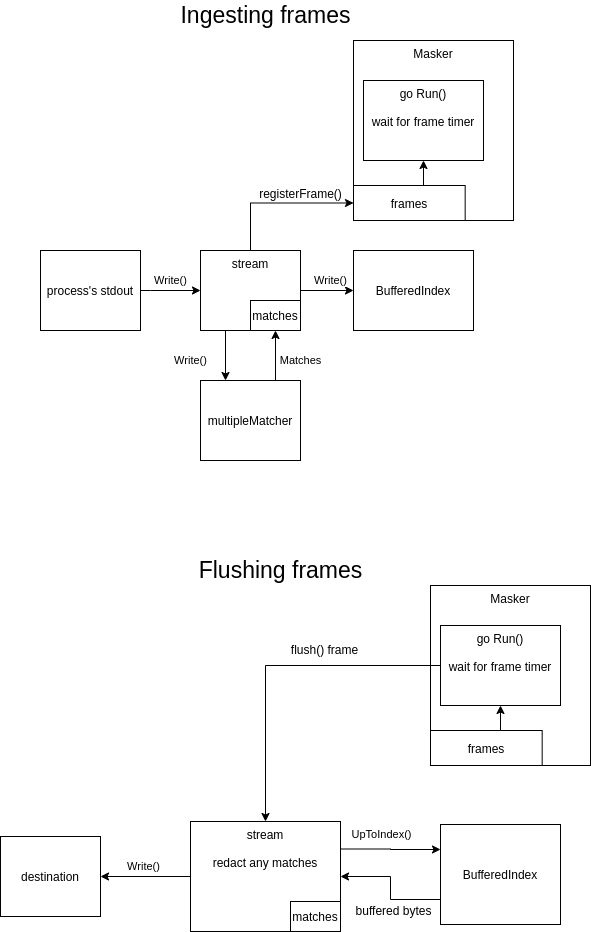

The diagram above was exported from draw.io. Its source (the exported page's mxGraphModel, read from the mxfile embedded in the PNG):
<mxGraphModel dx="2062" dy="1158" grid="1" gridSize="10" guides="1" tooltips="1" connect="1" arrows="1" fold="1" page="1" pageScale="1" pageWidth="827" pageHeight="1169" math="0" shadow="0">
  <root>
    <mxCell id="0" />
    <mxCell id="1" parent="0" />
    <mxCell id="zwYj0HnG5OooHFRireAu-38" value="Masker" style="rounded=0;whiteSpace=wrap;html=1;verticalAlign=top;" parent="1" vertex="1">
      <mxGeometry x="430" y="805" width="160" height="180" as="geometry" />
    </mxCell>
    <mxCell id="zwYj0HnG5OooHFRireAu-15" value="Write()" style="edgeStyle=orthogonalEdgeStyle;rounded=0;orthogonalLoop=1;jettySize=auto;html=1;exitX=1;exitY=0.5;exitDx=0;exitDy=0;entryX=0;entryY=0.5;entryDx=0;entryDy=0;" parent="1" source="zwYj0HnG5OooHFRireAu-12" target="zwYj0HnG5OooHFRireAu-14" edge="1">
      <mxGeometry y="10" relative="1" as="geometry">
        <Array as="points">
          <mxPoint x="150" y="510" />
          <mxPoint x="150" y="510" />
        </Array>
        <mxPoint as="offset" />
      </mxGeometry>
    </mxCell>
    <mxCell id="zwYj0HnG5OooHFRireAu-12" value="process's stdout" style="rounded=0;whiteSpace=wrap;html=1;" parent="1" vertex="1">
      <mxGeometry x="40" y="470" width="100" height="80" as="geometry" />
    </mxCell>
    <mxCell id="zwYj0HnG5OooHFRireAu-17" value="Write()" style="edgeStyle=orthogonalEdgeStyle;rounded=0;orthogonalLoop=1;jettySize=auto;html=1;exitX=0.25;exitY=1;exitDx=0;exitDy=0;entryX=0.25;entryY=0;entryDx=0;entryDy=0;" parent="1" source="zwYj0HnG5OooHFRireAu-14" target="zwYj0HnG5OooHFRireAu-16" edge="1">
      <mxGeometry x="0.2" y="-35" relative="1" as="geometry">
        <mxPoint as="offset" />
      </mxGeometry>
    </mxCell>
    <mxCell id="zwYj0HnG5OooHFRireAu-22" value="Write()" style="edgeStyle=orthogonalEdgeStyle;rounded=0;orthogonalLoop=1;jettySize=auto;html=1;exitX=1;exitY=0.5;exitDx=0;exitDy=0;entryX=0;entryY=0.5;entryDx=0;entryDy=0;" parent="1" source="zwYj0HnG5OooHFRireAu-14" target="zwYj0HnG5OooHFRireAu-21" edge="1">
      <mxGeometry x="0.1321" y="10" relative="1" as="geometry">
        <mxPoint as="offset" />
      </mxGeometry>
    </mxCell>
    <mxCell id="zwYj0HnG5OooHFRireAu-25" style="edgeStyle=orthogonalEdgeStyle;rounded=0;orthogonalLoop=1;jettySize=auto;html=1;exitX=0.5;exitY=0;exitDx=0;exitDy=0;entryX=0;entryY=0.5;entryDx=0;entryDy=0;" parent="1" source="zwYj0HnG5OooHFRireAu-14" target="zwYj0HnG5OooHFRireAu-53" edge="1">
      <mxGeometry relative="1" as="geometry">
        <mxPoint x="353" y="380" as="targetPoint" />
      </mxGeometry>
    </mxCell>
    <mxCell id="zwYj0HnG5OooHFRireAu-26" value="registerFrame()" style="text;html=1;align=center;verticalAlign=middle;resizable=0;points=[];labelBackgroundColor=#ffffff;" parent="zwYj0HnG5OooHFRireAu-25" vertex="1" connectable="0">
      <mxGeometry x="-0.0674" y="-21" relative="1" as="geometry">
        <mxPoint x="26.5" y="-31" as="offset" />
      </mxGeometry>
    </mxCell>
    <mxCell id="zwYj0HnG5OooHFRireAu-14" value="stream" style="rounded=0;whiteSpace=wrap;html=1;verticalAlign=top;" parent="1" vertex="1">
      <mxGeometry x="200" y="470" width="100" height="80" as="geometry" />
    </mxCell>
    <mxCell id="zwYj0HnG5OooHFRireAu-19" value="Matches" style="edgeStyle=orthogonalEdgeStyle;rounded=0;orthogonalLoop=1;jettySize=auto;html=1;exitX=0.75;exitY=0;exitDx=0;exitDy=0;entryX=0.75;entryY=1;entryDx=0;entryDy=0;" parent="1" source="zwYj0HnG5OooHFRireAu-16" target="zwYj0HnG5OooHFRireAu-14" edge="1">
      <mxGeometry x="-0.2" y="-25" relative="1" as="geometry">
        <mxPoint as="offset" />
      </mxGeometry>
    </mxCell>
    <mxCell id="zwYj0HnG5OooHFRireAu-16" value="multipleMatcher" style="rounded=0;whiteSpace=wrap;html=1;" parent="1" vertex="1">
      <mxGeometry x="200" y="600" width="100" height="80" as="geometry" />
    </mxCell>
    <mxCell id="zwYj0HnG5OooHFRireAu-20" value="matches" style="rounded=0;whiteSpace=wrap;html=1;" parent="1" vertex="1">
      <mxGeometry x="250" y="520" width="50" height="30" as="geometry" />
    </mxCell>
    <mxCell id="zwYj0HnG5OooHFRireAu-21" value="BufferedIndex" style="rounded=0;whiteSpace=wrap;html=1;" parent="1" vertex="1">
      <mxGeometry x="353" y="470" width="120" height="80" as="geometry" />
    </mxCell>
    <mxCell id="zwYj0HnG5OooHFRireAu-28" value="destination" style="rounded=0;whiteSpace=wrap;html=1;" parent="1" vertex="1">
      <mxGeometry y="1056" width="100" height="80" as="geometry" />
    </mxCell>
    <mxCell id="zwYj0HnG5OooHFRireAu-30" value="UpToIndex()" style="edgeStyle=orthogonalEdgeStyle;rounded=0;orthogonalLoop=1;jettySize=auto;html=1;exitX=1;exitY=0.25;exitDx=0;exitDy=0;entryX=0;entryY=0.25;entryDx=0;entryDy=0;" parent="1" source="zwYj0HnG5OooHFRireAu-33" target="zwYj0HnG5OooHFRireAu-37" edge="1">
      <mxGeometry x="0.0244" y="18" relative="1" as="geometry">
        <mxPoint x="-10" y="3" as="offset" />
      </mxGeometry>
    </mxCell>
    <mxCell id="zwYj0HnG5OooHFRireAu-47" value="Write()" style="edgeStyle=orthogonalEdgeStyle;rounded=0;orthogonalLoop=1;jettySize=auto;html=1;exitX=0;exitY=0.5;exitDx=0;exitDy=0;entryX=1;entryY=0.5;entryDx=0;entryDy=0;" parent="1" source="zwYj0HnG5OooHFRireAu-33" target="zwYj0HnG5OooHFRireAu-28" edge="1">
      <mxGeometry x="0.0526" y="-10" relative="1" as="geometry">
        <mxPoint as="offset" />
      </mxGeometry>
    </mxCell>
    <mxCell id="zwYj0HnG5OooHFRireAu-33" value="stream&lt;br&gt;&lt;br&gt;redact any matches" style="rounded=0;whiteSpace=wrap;html=1;verticalAlign=top;" parent="1" vertex="1">
      <mxGeometry x="190" y="1041" width="150" height="110" as="geometry" />
    </mxCell>
    <mxCell id="zwYj0HnG5OooHFRireAu-36" value="matches" style="rounded=0;whiteSpace=wrap;html=1;" parent="1" vertex="1">
      <mxGeometry x="290" y="1121" width="50" height="30" as="geometry" />
    </mxCell>
    <mxCell id="zwYj0HnG5OooHFRireAu-48" style="edgeStyle=orthogonalEdgeStyle;rounded=0;orthogonalLoop=1;jettySize=auto;html=1;exitX=0;exitY=0.75;exitDx=0;exitDy=0;entryX=1;entryY=0.5;entryDx=0;entryDy=0;" parent="1" source="zwYj0HnG5OooHFRireAu-37" target="zwYj0HnG5OooHFRireAu-33" edge="1">
      <mxGeometry relative="1" as="geometry" />
    </mxCell>
    <mxCell id="zwYj0HnG5OooHFRireAu-49" value="buffered bytes" style="text;html=1;align=center;verticalAlign=middle;resizable=0;points=[];labelBackgroundColor=#ffffff;" parent="zwYj0HnG5OooHFRireAu-48" vertex="1" connectable="0">
      <mxGeometry x="-0.35" y="1" relative="1" as="geometry">
        <mxPoint x="-8" y="9" as="offset" />
      </mxGeometry>
    </mxCell>
    <mxCell id="zwYj0HnG5OooHFRireAu-37" value="BufferedIndex" style="rounded=0;whiteSpace=wrap;html=1;" parent="1" vertex="1">
      <mxGeometry x="440" y="1044" width="120" height="100" as="geometry" />
    </mxCell>
    <mxCell id="zwYj0HnG5OooHFRireAu-45" style="edgeStyle=orthogonalEdgeStyle;rounded=0;orthogonalLoop=1;jettySize=auto;html=1;exitX=0;exitY=0.5;exitDx=0;exitDy=0;entryX=0.5;entryY=0;entryDx=0;entryDy=0;" parent="1" source="zwYj0HnG5OooHFRireAu-41" target="zwYj0HnG5OooHFRireAu-33" edge="1">
      <mxGeometry relative="1" as="geometry" />
    </mxCell>
    <mxCell id="zwYj0HnG5OooHFRireAu-46" value="flush() frame" style="text;html=1;align=center;verticalAlign=middle;resizable=0;points=[];labelBackgroundColor=#ffffff;" parent="zwYj0HnG5OooHFRireAu-45" vertex="1" connectable="0">
      <mxGeometry x="0.0207" y="-2" relative="1" as="geometry">
        <mxPoint x="52" y="-15" as="offset" />
      </mxGeometry>
    </mxCell>
    <mxCell id="zwYj0HnG5OooHFRireAu-41" value="go Run()&lt;br&gt;&lt;br&gt;wait for frame timer" style="rounded=0;whiteSpace=wrap;html=1;verticalAlign=top;" parent="1" vertex="1">
      <mxGeometry x="440" y="845" width="120" height="80" as="geometry" />
    </mxCell>
    <mxCell id="zwYj0HnG5OooHFRireAu-44" style="edgeStyle=orthogonalEdgeStyle;rounded=0;orthogonalLoop=1;jettySize=auto;html=1;exitX=0.5;exitY=0;exitDx=0;exitDy=0;entryX=0.5;entryY=1;entryDx=0;entryDy=0;" parent="1" source="zwYj0HnG5OooHFRireAu-39" target="zwYj0HnG5OooHFRireAu-41" edge="1">
      <mxGeometry relative="1" as="geometry" />
    </mxCell>
    <mxCell id="zwYj0HnG5OooHFRireAu-39" value="frames" style="rounded=0;whiteSpace=wrap;html=1;" parent="1" vertex="1">
      <mxGeometry x="430" y="950" width="111.66666666666667" height="35" as="geometry" />
    </mxCell>
    <mxCell id="zwYj0HnG5OooHFRireAu-50" value="Masker" style="rounded=0;whiteSpace=wrap;html=1;verticalAlign=top;" parent="1" vertex="1">
      <mxGeometry x="353" y="260" width="160" height="180" as="geometry" />
    </mxCell>
    <mxCell id="zwYj0HnG5OooHFRireAu-51" value="go Run()&lt;br&gt;&lt;br&gt;wait for frame timer" style="rounded=0;whiteSpace=wrap;html=1;verticalAlign=top;" parent="1" vertex="1">
      <mxGeometry x="363" y="300" width="120" height="80" as="geometry" />
    </mxCell>
    <mxCell id="zwYj0HnG5OooHFRireAu-52" style="edgeStyle=orthogonalEdgeStyle;rounded=0;orthogonalLoop=1;jettySize=auto;html=1;exitX=0.5;exitY=0;exitDx=0;exitDy=0;entryX=0.5;entryY=1;entryDx=0;entryDy=0;" parent="1" source="zwYj0HnG5OooHFRireAu-53" target="zwYj0HnG5OooHFRireAu-51" edge="1">
      <mxGeometry relative="1" as="geometry" />
    </mxCell>
    <mxCell id="zwYj0HnG5OooHFRireAu-53" value="frames" style="rounded=0;whiteSpace=wrap;html=1;" parent="1" vertex="1">
      <mxGeometry x="353" y="405" width="111.66666666666667" height="35" as="geometry" />
    </mxCell>
    <mxCell id="qtBCNk67p5aYrSxm5Bsp-1" value="Flushing frames" style="text;html=1;align=center;verticalAlign=middle;resizable=0;points=[];autosize=1;fontSize=23;" vertex="1" parent="1">
      <mxGeometry x="190" y="775" width="180" height="30" as="geometry" />
    </mxCell>
    <mxCell id="qtBCNk67p5aYrSxm5Bsp-2" value="Ingesting frames" style="text;html=1;align=center;verticalAlign=middle;resizable=0;points=[];autosize=1;fontSize=23;" vertex="1" parent="1">
      <mxGeometry x="169.67000000000002" y="220" width="190" height="30" as="geometry" />
    </mxCell>
  </root>
</mxGraphModel>